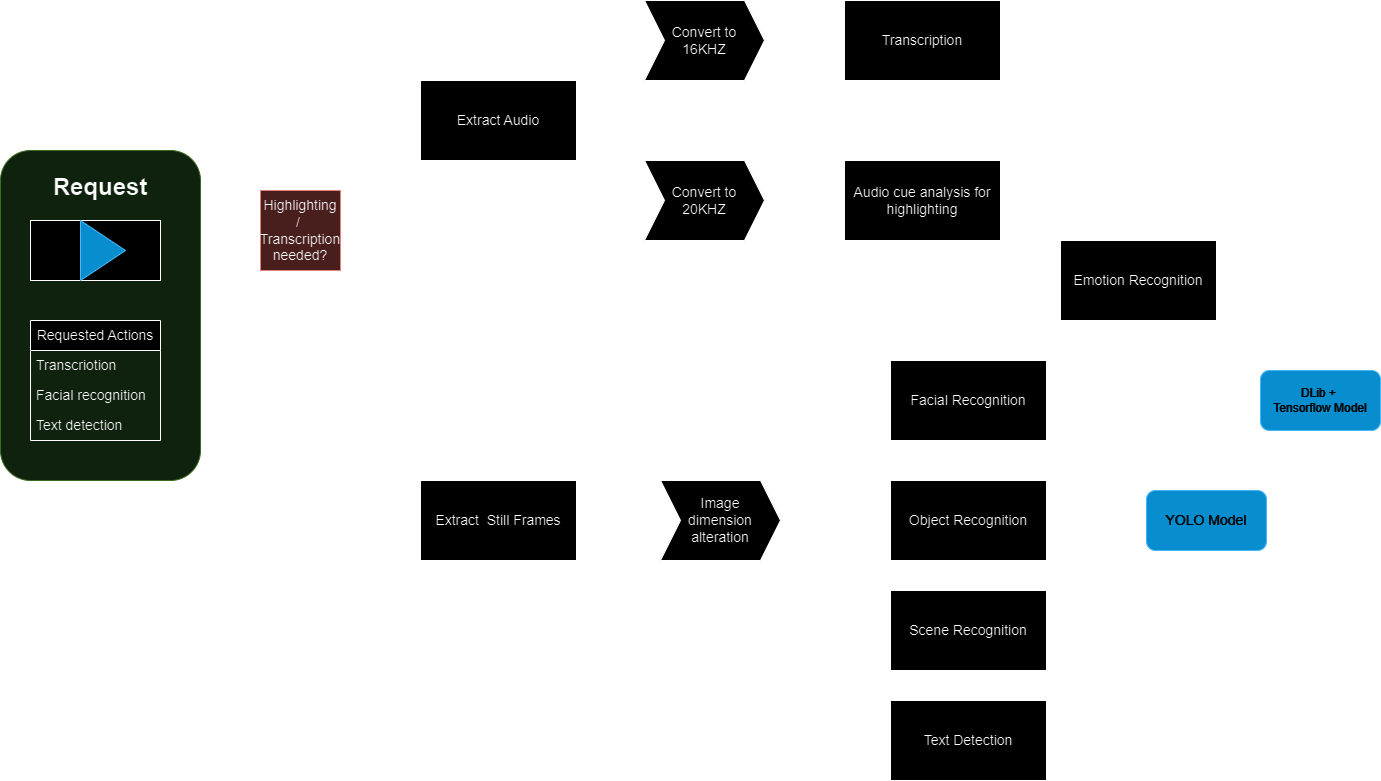

The diagram above was exported from draw.io. Its source (the exported page's mxGraphModel, read from the mxfile embedded in the PNG):
<mxGraphModel dx="1639" dy="892" grid="1" gridSize="10" guides="1" tooltips="1" connect="1" arrows="1" fold="1" page="1" pageScale="1" pageWidth="827" pageHeight="1169" math="0" shadow="0">
  <root>
    <mxCell id="0" />
    <mxCell id="1" parent="0" />
    <mxCell id="XYu6V8jqBRgddrhSb8Qf-5" style="edgeStyle=orthogonalEdgeStyle;rounded=0;orthogonalLoop=1;jettySize=auto;html=1;entryX=0;entryY=0.5;entryDx=0;entryDy=0;exitX=1;exitY=0.5;exitDx=0;exitDy=0;" parent="1" source="vmz4jrKFVAxl5nlIrx_4-44" target="vmz4jrKFVAxl5nlIrx_4-1" edge="1">
      <mxGeometry relative="1" as="geometry">
        <mxPoint x="414" y="260" as="targetPoint" />
        <Array as="points">
          <mxPoint x="360" y="355" />
          <mxPoint x="360" y="160" />
        </Array>
      </mxGeometry>
    </mxCell>
    <mxCell id="XYu6V8jqBRgddrhSb8Qf-25" value="YOLO Model" style="rounded=1;whiteSpace=wrap;html=1;fillColor=#1ba1e2;fontColor=#ffffff;strokeColor=#006EAF;fontSize=14;" parent="1" vertex="1">
      <mxGeometry x="1206" y="530" width="120" height="60" as="geometry" />
    </mxCell>
    <mxCell id="vmz4jrKFVAxl5nlIrx_4-9" style="edgeStyle=orthogonalEdgeStyle;rounded=0;orthogonalLoop=1;jettySize=auto;html=1;entryX=0;entryY=0.5;entryDx=0;entryDy=0;fontSize=14;" edge="1" parent="1" source="vmz4jrKFVAxl5nlIrx_4-1" target="vmz4jrKFVAxl5nlIrx_4-8">
      <mxGeometry relative="1" as="geometry" />
    </mxCell>
    <mxCell id="vmz4jrKFVAxl5nlIrx_4-12" style="edgeStyle=orthogonalEdgeStyle;rounded=0;orthogonalLoop=1;jettySize=auto;html=1;fontSize=14;" edge="1" parent="1" source="vmz4jrKFVAxl5nlIrx_4-1" target="vmz4jrKFVAxl5nlIrx_4-11">
      <mxGeometry relative="1" as="geometry" />
    </mxCell>
    <mxCell id="vmz4jrKFVAxl5nlIrx_4-1" value="Extract Audio" style="rounded=0;whiteSpace=wrap;html=1;fontSize=14;" vertex="1" parent="1">
      <mxGeometry x="480" y="120" width="156" height="80" as="geometry" />
    </mxCell>
    <mxCell id="vmz4jrKFVAxl5nlIrx_4-2" value="Transcription" style="rounded=0;whiteSpace=wrap;html=1;fontSize=14;" vertex="1" parent="1">
      <mxGeometry x="904" y="40" width="156" height="80" as="geometry" />
    </mxCell>
    <mxCell id="vmz4jrKFVAxl5nlIrx_4-10" style="edgeStyle=orthogonalEdgeStyle;rounded=0;orthogonalLoop=1;jettySize=auto;html=1;fontSize=14;" edge="1" parent="1" source="vmz4jrKFVAxl5nlIrx_4-8" target="vmz4jrKFVAxl5nlIrx_4-2">
      <mxGeometry relative="1" as="geometry" />
    </mxCell>
    <mxCell id="vmz4jrKFVAxl5nlIrx_4-8" value="Convert to &lt;br style=&quot;font-size: 14px;&quot;&gt;16KHZ" style="shape=step;perimeter=stepPerimeter;whiteSpace=wrap;html=1;fixedSize=1;fontSize=14;" vertex="1" parent="1">
      <mxGeometry x="704" y="40" width="120" height="80" as="geometry" />
    </mxCell>
    <mxCell id="vmz4jrKFVAxl5nlIrx_4-14" style="edgeStyle=orthogonalEdgeStyle;rounded=0;orthogonalLoop=1;jettySize=auto;html=1;fontSize=14;" edge="1" parent="1" source="vmz4jrKFVAxl5nlIrx_4-11" target="vmz4jrKFVAxl5nlIrx_4-13">
      <mxGeometry relative="1" as="geometry" />
    </mxCell>
    <mxCell id="vmz4jrKFVAxl5nlIrx_4-11" value="Convert to &lt;br style=&quot;font-size: 14px;&quot;&gt;20KHZ" style="shape=step;perimeter=stepPerimeter;whiteSpace=wrap;html=1;fixedSize=1;fontSize=14;" vertex="1" parent="1">
      <mxGeometry x="704" y="200" width="120" height="80" as="geometry" />
    </mxCell>
    <mxCell id="vmz4jrKFVAxl5nlIrx_4-13" value="Audio cue analysis for&lt;br style=&quot;font-size: 14px;&quot;&gt;highlighting" style="rounded=0;whiteSpace=wrap;html=1;fontSize=14;" vertex="1" parent="1">
      <mxGeometry x="904" y="200" width="156" height="80" as="geometry" />
    </mxCell>
    <mxCell id="vmz4jrKFVAxl5nlIrx_4-24" style="edgeStyle=orthogonalEdgeStyle;rounded=0;orthogonalLoop=1;jettySize=auto;html=1;entryX=0;entryY=0.5;entryDx=0;entryDy=0;fontSize=14;" edge="1" parent="1" source="vmz4jrKFVAxl5nlIrx_4-15" target="vmz4jrKFVAxl5nlIrx_4-23">
      <mxGeometry relative="1" as="geometry" />
    </mxCell>
    <mxCell id="vmz4jrKFVAxl5nlIrx_4-15" value="Extract&amp;nbsp; Still Frames" style="rounded=0;whiteSpace=wrap;html=1;fontSize=14;" vertex="1" parent="1">
      <mxGeometry x="480" y="520" width="156" height="80" as="geometry" />
    </mxCell>
    <mxCell id="vmz4jrKFVAxl5nlIrx_4-16" style="edgeStyle=orthogonalEdgeStyle;rounded=0;orthogonalLoop=1;jettySize=auto;html=1;entryX=0;entryY=0.5;entryDx=0;entryDy=0;exitX=1;exitY=0.5;exitDx=0;exitDy=0;" edge="1" parent="1" source="vmz4jrKFVAxl5nlIrx_4-44" target="vmz4jrKFVAxl5nlIrx_4-15">
      <mxGeometry relative="1" as="geometry">
        <Array as="points">
          <mxPoint x="360" y="355" />
          <mxPoint x="360" y="560" />
        </Array>
      </mxGeometry>
    </mxCell>
    <mxCell id="vmz4jrKFVAxl5nlIrx_4-30" style="edgeStyle=orthogonalEdgeStyle;rounded=0;orthogonalLoop=1;jettySize=auto;html=1;fontSize=14;" edge="1" parent="1" source="vmz4jrKFVAxl5nlIrx_4-18" target="vmz4jrKFVAxl5nlIrx_4-29">
      <mxGeometry relative="1" as="geometry" />
    </mxCell>
    <mxCell id="vmz4jrKFVAxl5nlIrx_4-34" style="edgeStyle=orthogonalEdgeStyle;rounded=0;orthogonalLoop=1;jettySize=auto;html=1;entryX=0;entryY=0.5;entryDx=0;entryDy=0;fontSize=14;" edge="1" parent="1" source="vmz4jrKFVAxl5nlIrx_4-18" target="vmz4jrKFVAxl5nlIrx_4-32">
      <mxGeometry relative="1" as="geometry">
        <Array as="points">
          <mxPoint x="1020" y="320" />
        </Array>
      </mxGeometry>
    </mxCell>
    <mxCell id="vmz4jrKFVAxl5nlIrx_4-18" value="Facial Recognition" style="rounded=0;whiteSpace=wrap;html=1;fontSize=14;" vertex="1" parent="1">
      <mxGeometry x="950" y="400" width="156" height="80" as="geometry" />
    </mxCell>
    <mxCell id="vmz4jrKFVAxl5nlIrx_4-28" style="edgeStyle=orthogonalEdgeStyle;rounded=0;orthogonalLoop=1;jettySize=auto;html=1;entryX=0;entryY=0.5;entryDx=0;entryDy=0;fontSize=14;" edge="1" parent="1" source="vmz4jrKFVAxl5nlIrx_4-20" target="XYu6V8jqBRgddrhSb8Qf-25">
      <mxGeometry relative="1" as="geometry" />
    </mxCell>
    <mxCell id="vmz4jrKFVAxl5nlIrx_4-20" value="Object Recognition" style="rounded=0;whiteSpace=wrap;html=1;fontSize=14;" vertex="1" parent="1">
      <mxGeometry x="950" y="520" width="156" height="80" as="geometry" />
    </mxCell>
    <mxCell id="vmz4jrKFVAxl5nlIrx_4-22" value="Scene Recognition" style="rounded=0;whiteSpace=wrap;html=1;fontSize=14;" vertex="1" parent="1">
      <mxGeometry x="950" y="630" width="156" height="80" as="geometry" />
    </mxCell>
    <mxCell id="vmz4jrKFVAxl5nlIrx_4-25" style="edgeStyle=orthogonalEdgeStyle;rounded=0;orthogonalLoop=1;jettySize=auto;html=1;entryX=0;entryY=0.5;entryDx=0;entryDy=0;fontSize=14;" edge="1" parent="1" target="vmz4jrKFVAxl5nlIrx_4-18">
      <mxGeometry relative="1" as="geometry">
        <mxPoint x="769.9999999999995" y="560" as="sourcePoint" />
      </mxGeometry>
    </mxCell>
    <mxCell id="vmz4jrKFVAxl5nlIrx_4-26" style="edgeStyle=orthogonalEdgeStyle;rounded=0;orthogonalLoop=1;jettySize=auto;html=1;fontSize=14;" edge="1" parent="1" target="vmz4jrKFVAxl5nlIrx_4-20">
      <mxGeometry relative="1" as="geometry">
        <mxPoint x="769.9999999999995" y="560" as="sourcePoint" />
      </mxGeometry>
    </mxCell>
    <mxCell id="vmz4jrKFVAxl5nlIrx_4-27" style="edgeStyle=orthogonalEdgeStyle;rounded=0;orthogonalLoop=1;jettySize=auto;html=1;entryX=0;entryY=0.5;entryDx=0;entryDy=0;fontSize=14;" edge="1" parent="1" target="vmz4jrKFVAxl5nlIrx_4-22">
      <mxGeometry relative="1" as="geometry">
        <mxPoint x="769.9999999999995" y="560" as="sourcePoint" />
      </mxGeometry>
    </mxCell>
    <mxCell id="vmz4jrKFVAxl5nlIrx_4-23" value="Image &lt;br style=&quot;font-size: 14px;&quot;&gt;dimension&lt;br style=&quot;font-size: 14px;&quot;&gt;alteration" style="shape=step;perimeter=stepPerimeter;whiteSpace=wrap;html=1;fixedSize=1;fontSize=14;" vertex="1" parent="1">
      <mxGeometry x="720" y="520" width="120" height="80" as="geometry" />
    </mxCell>
    <mxCell id="vmz4jrKFVAxl5nlIrx_4-29" value="DLib +&amp;nbsp;&lt;br&gt;Tensorflow Model" style="rounded=1;whiteSpace=wrap;html=1;fillColor=#1ba1e2;fontColor=#ffffff;strokeColor=#006EAF;" vertex="1" parent="1">
      <mxGeometry x="1320" y="410" width="120" height="60" as="geometry" />
    </mxCell>
    <mxCell id="vmz4jrKFVAxl5nlIrx_4-31" value="Text Detection" style="rounded=0;whiteSpace=wrap;html=1;fontSize=14;" vertex="1" parent="1">
      <mxGeometry x="950" y="740" width="156" height="80" as="geometry" />
    </mxCell>
    <mxCell id="vmz4jrKFVAxl5nlIrx_4-32" value="Emotion Recognition" style="rounded=0;whiteSpace=wrap;html=1;fontSize=14;" vertex="1" parent="1">
      <mxGeometry x="1120" y="280" width="156" height="80" as="geometry" />
    </mxCell>
    <mxCell id="vmz4jrKFVAxl5nlIrx_4-41" value="Highlighting /&amp;nbsp;&lt;br style=&quot;font-size: 14px;&quot;&gt;Transcription&lt;br style=&quot;font-size: 14px;&quot;&gt;needed?" style="whiteSpace=wrap;html=1;aspect=fixed;fillColor=#f8cecc;strokeColor=#b85450;fontSize=14;" vertex="1" parent="1">
      <mxGeometry x="320" y="230" width="80" height="80" as="geometry" />
    </mxCell>
    <mxCell id="vmz4jrKFVAxl5nlIrx_4-45" value="" style="group" vertex="1" connectable="0" parent="1">
      <mxGeometry x="60" y="190" width="200" height="330" as="geometry" />
    </mxCell>
    <mxCell id="vmz4jrKFVAxl5nlIrx_4-44" value="&lt;h1&gt;Request&lt;/h1&gt;" style="rounded=1;whiteSpace=wrap;html=1;fillColor=#d5e8d4;strokeColor=#82b366;verticalAlign=top;" vertex="1" parent="vmz4jrKFVAxl5nlIrx_4-45">
      <mxGeometry width="200" height="330" as="geometry" />
    </mxCell>
    <mxCell id="vmz4jrKFVAxl5nlIrx_4-17" value="" style="group;fontSize=14;" vertex="1" connectable="0" parent="vmz4jrKFVAxl5nlIrx_4-45">
      <mxGeometry x="30" y="70" width="130" height="60" as="geometry" />
    </mxCell>
    <mxCell id="XYu6V8jqBRgddrhSb8Qf-1" value="" style="rounded=0;whiteSpace=wrap;html=1;fontSize=14;" parent="vmz4jrKFVAxl5nlIrx_4-17" vertex="1">
      <mxGeometry width="130" height="60" as="geometry" />
    </mxCell>
    <mxCell id="XYu6V8jqBRgddrhSb8Qf-2" value="" style="triangle;whiteSpace=wrap;html=1;fillColor=#1ba1e2;fontColor=#ffffff;strokeColor=#006EAF;fontSize=14;" parent="vmz4jrKFVAxl5nlIrx_4-17" vertex="1">
      <mxGeometry x="50" width="45" height="60" as="geometry" />
    </mxCell>
    <mxCell id="vmz4jrKFVAxl5nlIrx_4-35" value="Requested Actions" style="swimlane;fontStyle=0;childLayout=stackLayout;horizontal=1;startSize=30;horizontalStack=0;resizeParent=1;resizeParentMax=0;resizeLast=0;collapsible=1;marginBottom=0;whiteSpace=wrap;html=1;fontSize=14;" vertex="1" parent="vmz4jrKFVAxl5nlIrx_4-45">
      <mxGeometry x="30" y="170" width="130" height="120" as="geometry" />
    </mxCell>
    <mxCell id="vmz4jrKFVAxl5nlIrx_4-36" value="Transcriotion" style="text;strokeColor=none;fillColor=none;align=left;verticalAlign=middle;spacingLeft=4;spacingRight=4;overflow=hidden;points=[[0,0.5],[1,0.5]];portConstraint=eastwest;rotatable=0;whiteSpace=wrap;html=1;fontSize=14;" vertex="1" parent="vmz4jrKFVAxl5nlIrx_4-35">
      <mxGeometry y="30" width="130" height="30" as="geometry" />
    </mxCell>
    <mxCell id="vmz4jrKFVAxl5nlIrx_4-38" value="Facial recognition" style="text;strokeColor=none;fillColor=none;align=left;verticalAlign=middle;spacingLeft=4;spacingRight=4;overflow=hidden;points=[[0,0.5],[1,0.5]];portConstraint=eastwest;rotatable=0;whiteSpace=wrap;html=1;fontSize=14;" vertex="1" parent="vmz4jrKFVAxl5nlIrx_4-35">
      <mxGeometry y="60" width="130" height="30" as="geometry" />
    </mxCell>
    <mxCell id="vmz4jrKFVAxl5nlIrx_4-39" value="Text detection" style="text;strokeColor=none;fillColor=none;align=left;verticalAlign=middle;spacingLeft=4;spacingRight=4;overflow=hidden;points=[[0,0.5],[1,0.5]];portConstraint=eastwest;rotatable=0;whiteSpace=wrap;html=1;fontSize=14;" vertex="1" parent="vmz4jrKFVAxl5nlIrx_4-35">
      <mxGeometry y="90" width="130" height="30" as="geometry" />
    </mxCell>
    <mxCell id="vmz4jrKFVAxl5nlIrx_4-46" value="&lt;h1&gt;Request&lt;/h1&gt;&lt;p style=&quot;font-size: 14px;&quot;&gt;&lt;font style=&quot;font-size: 14px;&quot;&gt;Idea is that a video along with a list of actions is passed from UniGW to the software. The software then performs actions needed to fulfill the request.&lt;/font&gt;&lt;/p&gt;&lt;p style=&quot;font-size: 14px;&quot;&gt;&lt;font style=&quot;font-size: 14px;&quot;&gt;Results will be streamed to hazelcast as segments are completed.&lt;/font&gt;&lt;/p&gt;&lt;p style=&quot;font-size: 14px;&quot;&gt;&lt;br&gt;&lt;/p&gt;" style="text;html=1;strokeColor=none;fillColor=none;spacing=5;spacingTop=-20;whiteSpace=wrap;overflow=hidden;rounded=0;" vertex="1" parent="1">
      <mxGeometry x="70" y="550" width="190" height="210" as="geometry" />
    </mxCell>
    <mxCell id="vmz4jrKFVAxl5nlIrx_4-47" value="&lt;h1&gt;Video Actions&lt;/h1&gt;&lt;div style=&quot;font-size: 14px;&quot;&gt;&lt;font style=&quot;font-size: 14px;&quot;&gt;Some actions require experimentation. However, i have confirmed the possibility and viability of the following:&lt;/font&gt;&lt;/div&gt;&lt;div style=&quot;font-size: 14px;&quot;&gt;&lt;ul style=&quot;&quot;&gt;&lt;li style=&quot;&quot;&gt;&lt;font style=&quot;font-size: 14px;&quot;&gt;Transcription&lt;/font&gt;&lt;/li&gt;&lt;li style=&quot;&quot;&gt;&lt;font style=&quot;font-size: 14px;&quot;&gt;Audio cue analysis for highlights generation&lt;/font&gt;&lt;/li&gt;&lt;li style=&quot;&quot;&gt;&lt;font style=&quot;font-size: 14px;&quot;&gt;Facial Recognition&lt;/font&gt;&lt;/li&gt;&lt;li style=&quot;&quot;&gt;&lt;font style=&quot;font-size: 14px;&quot;&gt;Object Recognition&lt;/font&gt;&lt;/li&gt;&lt;/ul&gt;&lt;/div&gt;&lt;p&gt;&lt;br&gt;&lt;/p&gt;" style="text;html=1;strokeColor=none;fillColor=none;spacing=5;spacingTop=-20;whiteSpace=wrap;overflow=hidden;rounded=0;" vertex="1" parent="1">
      <mxGeometry x="443.5" y="250" width="229" height="240" as="geometry" />
    </mxCell>
  </root>
</mxGraphModel>